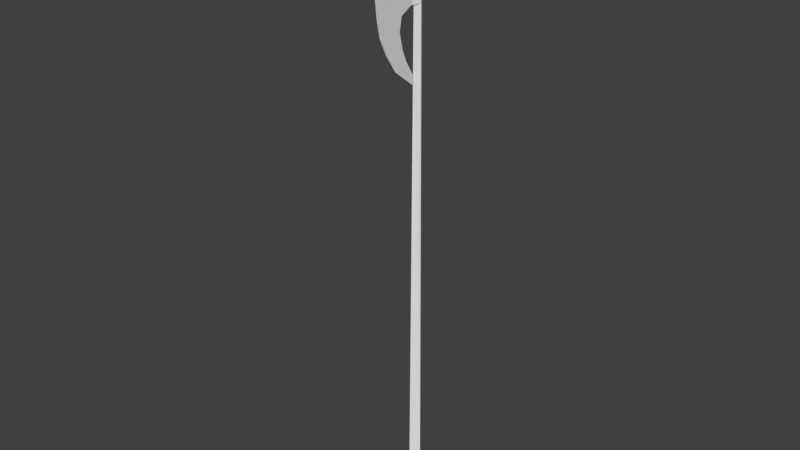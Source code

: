 # Source: berdiche.blend  (saved by Blender 2.79.0; exported with 4.5.12 LTS)
import bpy
from mathutils import Matrix  # noqa: F401  (used for matrix-valued properties, if any)

bpy.ops.wm.read_factory_settings(use_empty=True)
scene = bpy.context.scene
scene.name = 'Scene'

# ---- collections
col_collection_1 = bpy.data.collections.new('Collection 1'); scene.collection.children.link(col_collection_1)

# ---- world
world_world = bpy.data.worlds.new('World'); scene.world = world_world
world_world.color = (0.05088, 0.05088, 0.05088)
world_world.use_sun_shadow = False
world_world.sun_shadow_jitter_overblur = 0.0
world_world.cycles.sampling_method = 'MANUAL'

# ---- meshes
me_cube_001 = bpy.data.meshes.new('Cube.001')
me_cube_001.from_pydata([(-0.02094, -2.833, 0.04139), (0.02294, -2.833, 0.03003), (-0.03278, 0.5615, 0.05322), (0.04232, 0.5615, 0.04942), (-0.009587, -2.833, -0.002489), (0.03429, -2.833, -0.01384), (-0.02897, 0.5615, -0.02187), (0.04613, 0.5615, -0.02568), (-0.02094, -2.947, 0.04139), (0.02294, -2.947, 0.03003), (-0.009587, -2.947, -0.002489), (0.05098, -2.833, -0.03054), (0.05098, -2.947, -0.03054), (0.04555, -2.841, -0.02081), (0.04555, -2.944, -0.02081), (0.1127, -2.791, -0.08799), (0.1139, -2.969, -0.08918), (0.2582, -2.809, -0.2335), (0.2699, -2.954, -0.2451), (0.09851, -3.376, -0.07378), (0.1592, -3.397, -0.1345), (0.0362, -3.548, -0.01147), (0.2266, -3.247, -0.2018), (0.136, -3.22, -0.1113), (0.02665, -2.386, -0.001913), (0.1478, -2.473, -0.1231), (0.02806, -2.343, -0.003325), (0.1056, -2.59, -0.08086), (0.2038, -2.59, -0.1791), (0.2616, -3.073, -0.2369), (0.1433, -3.062, -0.1186), (0.08406, -2.517, -0.05932), (0.125, -2.702, -0.1003), (0.2413, -2.7, -0.2166), (0.04242, -2.841, -0.02394), (0.04242, -2.944, -0.02394), (0.1096, -2.791, -0.09112), (0.1108, -2.969, -0.0923), (0.2551, -2.809, -0.2366), (0.2667, -2.954, -0.2482), (0.09539, -3.376, -0.0769), (0.1561, -3.397, -0.1376), (0.03308, -3.548, -0.01459), (0.2234, -3.247, -0.205), (0.1329, -3.22, -0.1144), (0.02352, -2.386, -0.005039), (0.1447, -2.473, -0.1262), (0.02494, -2.343, -0.006451), (0.1025, -2.59, -0.08399), (0.2007, -2.59, -0.1822), (0.2585, -3.073, -0.24), (0.1402, -3.062, -0.1217), (0.08093, -2.517, -0.06245), (0.1219, -2.702, -0.1034), (0.2382, -2.7, -0.2197)], [], [(0, 3, 2), (3, 6, 2), (6, 5, 4), (6, 0, 2), (3, 5, 7), (0, 9, 1), (4, 8, 0), (4, 5, 11), (4, 12, 10), (9, 10, 12), (10, 9, 8), (5, 1, 11), (9, 11, 1), (0, 1, 3), (3, 7, 6), (6, 7, 5), (6, 4, 0), (3, 1, 5), (0, 8, 9), (4, 10, 8), (4, 11, 12), (9, 12, 11), (16, 13, 14), (16, 17, 15), (20, 19, 21), (29, 23, 22), (22, 19, 20), (25, 24, 31), (32, 28, 27), (16, 29, 18), (27, 25, 31), (15, 33, 32), (37, 34, 36), (38, 37, 36), (41, 42, 40), (50, 44, 51), (43, 40, 44), (45, 46, 52), (53, 49, 54), (50, 37, 39), (48, 46, 49), (36, 54, 38), (16, 15, 13), (16, 18, 17), (29, 30, 23), (22, 23, 19), (25, 26, 24), (32, 33, 28), (16, 30, 29), (27, 28, 25), (15, 17, 33), (37, 35, 34), (38, 39, 37), (50, 43, 44), (43, 41, 40), (45, 47, 46), (53, 48, 49), (50, 51, 37), (48, 52, 46), (36, 53, 54)])
_uv = me_cube_001.uv_layers.new(name='UVMap')
_uv.uv.foreach_set('vector', [0.864, 0.008618, 0.8909, 0.9823, 0.8616, 0.9824, 0.9885, 0.8008, 0.9089, 0.8007, 0.9488, 0.747, 0.8742, 0.9781, 0.8592, 0.01277, 0.876, 0.01276, 0.8742, 0.9781, 0.8929, 0.01283, 0.893, 0.9782, 0.8909, 0.9823, 0.9163, 0.008599, 0.9202, 0.9823, 0.1674, 0.05525, 0.1878, 0.01348, 0.1878, 0.05525, 0.2494, 0.05525, 0.2697, 0.01348, 0.2697, 0.05525, 0.0, 0.0, 0.0, 0.0, 0.0, 0.0, 0.2494, 0.05525, 0.2186, 0.01348, 0.2494, 0.01348, 0.181, 0.2312, 0.1288, 0.2275, 0.1599, 0.1582, 0.1288, 0.2275, 0.181, 0.2312, 0.1517, 0.2737, 0.0, 0.0, 0.0, 0.0, 0.0, 0.0, 0.1878, 0.01348, 0.2186, 0.05525, 0.1878, 0.05525, 0.864, 0.008618, 0.8901, 0.008566, 0.8909, 0.9823, 0.9885, 0.8008, 0.9486, 0.8544, 0.9089, 0.8007, 0.8742, 0.9781, 0.8553, 0.9781, 0.8592, 0.01277, 0.8742, 0.9781, 0.876, 0.01276, 0.8929, 0.01283, 0.8909, 0.9823, 0.8901, 0.008566, 0.9163, 0.008599, 0.1674, 0.05525, 0.1674, 0.01348, 0.1878, 0.01348, 0.2494, 0.05525, 0.2494, 0.01348, 0.2697, 0.01348, 0.2494, 0.05525, 0.2186, 0.05525, 0.2186, 0.01348, 0.1878, 0.01348, 0.2186, 0.01348, 0.2186, 0.05525, 0.06583, 0.6328, 0.0361, 0.6734, 0.03573, 0.641, 0.06583, 0.6328, 0.1301, 0.6821, 0.06595, 0.6886, 0.08429, 0.499, 0.05755, 0.5058, 0.02941, 0.4525, 0.1307, 0.5998, 0.07468, 0.5544, 0.1146, 0.5455, 0.1146, 0.5455, 0.05755, 0.5058, 0.08429, 0.499, 0.0826, 0.7877, 0.02941, 0.8154, 0.05429, 0.7742, 0.07171, 0.7163, 0.1069, 0.7508, 0.06353, 0.7513, 0.06583, 0.6328, 0.1307, 0.5998, 0.1348, 0.6368, 0.06353, 0.7513, 0.0826, 0.7877, 0.05429, 0.7742, 0.06595, 0.6886, 0.1231, 0.7164, 0.07171, 0.7163, 0.06573, 0.6333, 0.036, 0.6738, 0.06586, 0.6891, 0.13, 0.6826, 0.06573, 0.6333, 0.06586, 0.6891, 0.08419, 0.4995, 0.02931, 0.4529, 0.05745, 0.5063, 0.1306, 0.6003, 0.07458, 0.5548, 0.07837, 0.6044, 0.1145, 0.5459, 0.05745, 0.5063, 0.07458, 0.5548, 0.02931, 0.8158, 0.0825, 0.7881, 0.05419, 0.7746, 0.07161, 0.7167, 0.1068, 0.7512, 0.123, 0.7168, 0.1306, 0.6003, 0.06573, 0.6333, 0.1347, 0.6373, 0.06343, 0.7517, 0.0825, 0.7881, 0.1068, 0.7512, 0.06586, 0.6891, 0.123, 0.7168, 0.13, 0.6826, 0.06583, 0.6328, 0.06595, 0.6886, 0.0361, 0.6734, 0.06583, 0.6328, 0.1348, 0.6368, 0.1301, 0.6821, 0.1307, 0.5998, 0.07847, 0.604, 0.07468, 0.5544, 0.1146, 0.5455, 0.07468, 0.5544, 0.05755, 0.5058, 0.0826, 0.7877, 0.03019, 0.8291, 0.02941, 0.8154, 0.07171, 0.7163, 0.1231, 0.7164, 0.1069, 0.7508, 0.06583, 0.6328, 0.07847, 0.604, 0.1307, 0.5998, 0.06353, 0.7513, 0.1069, 0.7508, 0.0826, 0.7877, 0.06595, 0.6886, 0.1301, 0.6821, 0.1231, 0.7164, 0.06573, 0.6333, 0.03563, 0.6415, 0.036, 0.6738, 0.13, 0.6826, 0.1347, 0.6373, 0.06573, 0.6333, 0.1306, 0.6003, 0.1145, 0.5459, 0.07458, 0.5548, 0.1145, 0.5459, 0.08419, 0.4995, 0.05745, 0.5063, 0.02931, 0.8158, 0.03009, 0.8295, 0.0825, 0.7881, 0.07161, 0.7167, 0.06343, 0.7517, 0.1068, 0.7512, 0.1306, 0.6003, 0.07837, 0.6044, 0.06573, 0.6333, 0.06343, 0.7517, 0.05419, 0.7746, 0.0825, 0.7881, 0.06586, 0.6891, 0.07161, 0.7167, 0.123, 0.7168])
me_cube_001.use_remesh_preserve_volume = False
me_cube_001.use_remesh_preserve_attributes = False
me_cube_001.use_mirror_vertex_groups = False
me_cube_001.update()

# ---- objects
ob_cube = bpy.data.objects.new('Cube', me_cube_001)

# ---- transforms, parenting, visibility, modifiers, constraints
ob_cube.location = (0.0, 0.0, 0.0)
ob_cube.rotation_euler = (-1.571, 5.339e-08, -0.7854)
ob_cube.lineart.crease_threshold = 0.0

# ---- collection membership
col_collection_1.objects.link(ob_cube)

# ---- scene / render settings (as saved in the file)
scene.frame_start = 1; scene.frame_end = 250; scene.frame_set(1)
scene.render.engine = 'BLENDER_EEVEE_NEXT'
scene.render.resolution_percentage = 50
scene.render.dither_intensity = 0.0
scene.cycles.use_denoising = False
scene.cycles.samples = 128
scene.cycles.sampling_pattern = 'TABULATED_SOBOL'
scene.cycles.use_adaptive_sampling = False
scene.cycles.use_light_tree = False
scene.cycles.blur_glossy = 0.0
scene.cycles.sample_clamp_indirect = 0.0
scene.view_settings.view_transform = 'Standard'
bpy.context.view_layer.update()

# ---- added for rendering (the .blend has no active camera and no usable light): camera, sun
cam_auto = bpy.data.cameras.new('AutoCamera')
cam_auto.lens = 50.0
cam_auto.sensor_width = 36.0
cam_auto.clip_end = 1000.0
ob_auto_camera = bpy.data.objects.new('AutoCamera', cam_auto)
scene.collection.objects.link(ob_auto_camera)
ob_auto_camera.location = (3.85824, -4.76481, 4.56812)
ob_auto_camera.rotation_euler = (1.09748, -7.21219e-08, 0.694738)
scene.camera = ob_auto_camera
light_auto_sun = bpy.data.lights.new('AutoSun', 'SUN')
light_auto_sun.energy = 3.0
light_auto_sun.angle = 0.0523599
ob_auto_sun = bpy.data.objects.new('AutoSun', light_auto_sun)
scene.collection.objects.link(ob_auto_sun)
ob_auto_sun.rotation_euler = (0.872665, 0.174533, 0.523599)
bpy.context.view_layer.update()
